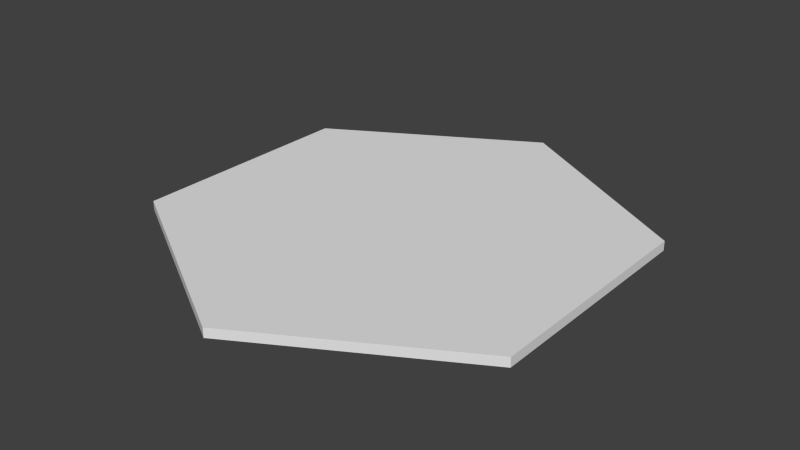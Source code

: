 # Source: Hex.blend  (saved by Blender 2.76.0; exported with 4.5.12 LTS)
import bpy
from mathutils import Matrix  # noqa: F401  (used for matrix-valued properties, if any)

bpy.ops.wm.read_factory_settings(use_empty=True)
scene = bpy.context.scene
scene.name = 'Scene'

# ---- collections
col_collection_1 = bpy.data.collections.new('Collection 1'); scene.collection.children.link(col_collection_1)

# ---- materials (node trees are filled in below, after node groups)
mat_outerhexmat = bpy.data.materials.new('OuterHexMat')
mat_outerhexmat.alpha_threshold = 0.0
mat_outerhexmat.roughness = 0.5
mat_hexmat = bpy.data.materials.new('HexMat')
mat_hexmat.alpha_threshold = 0.0
mat_hexmat.roughness = 0.5

# ---- material node trees
mat_outerhexmat.use_nodes = True; mat_outerhexmat.node_tree.nodes.clear()
_N = mat_outerhexmat.node_tree.nodes; _L = mat_outerhexmat.node_tree.links
n0 = _N.new('ShaderNodeOutputMaterial'); n0.name = 'Material Output'; n0.location = (300, 300)
n1 = _N.new('ShaderNodeBsdfDiffuse'); n1.name = 'Diffuse BSDF'; n1.location = (10, 300)
_L.new(n1.outputs[0], n0.inputs[0])
n0.is_active_output = True
mat_hexmat.use_nodes = True; mat_hexmat.node_tree.nodes.clear()
_N = mat_hexmat.node_tree.nodes; _L = mat_hexmat.node_tree.links
n0 = _N.new('ShaderNodeOutputMaterial'); n0.name = 'Material Output'; n0.location = (300, 300)
n1 = _N.new('ShaderNodeBsdfDiffuse'); n1.name = 'Diffuse BSDF'; n1.location = (10, 300)
_L.new(n1.outputs[0], n0.inputs[0])
n0.is_active_output = True

# ---- world
world_world = bpy.data.worlds.new('World'); scene.world = world_world
world_world.color = (0.05088, 0.05088, 0.05088)
world_world.use_sun_shadow = False
world_world.sun_shadow_jitter_overblur = 0.0
world_world.cycles.sampling_method = 'MANUAL'
world_world.cycles.sample_map_resolution = 256

# ---- meshes
me_circle = bpy.data.meshes.new('Circle')
me_circle.from_pydata([(0.0, 1.0, -0.04041), (-0.866, 0.5, -0.04041), (-0.866, -0.5, -0.04041), (8.742e-08, -1.0, -0.04041), (0.866, -0.5, -0.04041), (0.866, 0.5, -0.04041), (0.0, 1.0, -8.448e-05), (-0.866, 0.5, -8.448e-05), (-0.866, -0.5, -8.448e-05), (8.742e-08, -1.0, -8.448e-05), (0.866, -0.5, -8.448e-05), (0.866, 0.5, -8.448e-05), (1.101e-09, 0.9446, -8.448e-05), (-0.818, 0.4723, -8.448e-05), (-0.818, -0.4723, -8.448e-05), (8.368e-08, -0.9446, -8.448e-05), (0.818, -0.4723, -8.448e-05), (0.818, 0.4723, -8.448e-05)], [], [(1, 0, 5, 4, 3, 2), (7, 8, 14, 13), (5, 0, 6, 11), (3, 4, 10, 9), (1, 2, 8, 7), (4, 5, 11, 10), (2, 3, 9, 8), (0, 1, 7, 6), (13, 14, 15, 16, 17, 12), (10, 11, 17, 16), (8, 9, 15, 14), (6, 7, 13, 12), (11, 6, 12, 17), (9, 10, 16, 15)])
me_circle.polygons.foreach_set('material_index', [0, 0, 0, 0, 0, 0, 0, 0, 1, 0, 0, 0, 0, 0])
_k = set([(0, 1), (0, 5), (0, 6), (1, 2), (1, 7), (2, 3), (2, 8), (3, 4), (3, 9), (4, 5), (4, 10), (5, 11), (6, 7), (6, 11), (7, 8), (8, 9), (9, 10), (10, 11)])
me_circle.attributes.new('sharp_edge', 'BOOLEAN', 'EDGE').data.foreach_set('value', [ (min(e.vertices), max(e.vertices)) in _k for e in me_circle.edges])
_uv = me_circle.uv_layers.new(name='UVMap')
_uv.uv.foreach_set('vector', [0.75, 0.0001422, 0.9999, 0.1444, 0.9999, 0.4329, 0.75, 0.5772, 0.5001, 0.4329, 0.5001, 0.1444, 0.25, 0.5772, 0.0001422, 0.4329, 0.01399, 0.4249, 0.25, 0.5612, 0.2887, 0.601, 0.0001422, 0.601, 0.0001422, 0.5894, 0.2887, 0.5894, 0.2889, 0.6013, 0.5775, 0.6013, 0.5775, 0.6129, 0.2889, 0.6129, 0.2887, 0.6248, 0.0001422, 0.6248, 0.0001422, 0.6132, 0.2887, 0.6132, 0.2889, 0.5894, 0.5774, 0.5894, 0.5774, 0.601, 0.2889, 0.601, 0.0001422, 0.6013, 0.2887, 0.6013, 0.2887, 0.6129, 0.0001422, 0.6129, 0.2887, 0.5891, 0.0001422, 0.5891, 0.0001422, 0.5774, 0.2887, 0.5774, 0.433, 0.9999, 9.304e-05, 0.75, 9.304e-05, 0.25, 0.433, 9.304e-05, 0.866, 0.25, 0.866, 0.75, 0.25, 0.0001422, 0.4999, 0.1444, 0.486, 0.1524, 0.25, 0.01613, 0.0001422, 0.4329, 0.0001422, 0.1444, 0.01399, 0.1524, 0.01399, 0.4249, 0.4999, 0.4329, 0.25, 0.5772, 0.25, 0.5612, 0.486, 0.4249, 0.4999, 0.1444, 0.4999, 0.4329, 0.486, 0.4249, 0.486, 0.1524, 0.0001422, 0.1444, 0.25, 0.0001422, 0.25, 0.01613, 0.01399, 0.1524])
me_circle.materials.append(mat_outerhexmat)
me_circle.materials.append(mat_hexmat)
me_circle.use_remesh_preserve_volume = False
me_circle.use_remesh_preserve_attributes = False
me_circle.use_mirror_vertex_groups = False
me_circle.update()

# ---- objects
ob_circle = bpy.data.objects.new('Circle', me_circle)

# ---- transforms, parenting, visibility, modifiers, constraints
ob_circle.location = (0.0, 0.0, 0.0)
ob_circle.scale = (0.75, 0.75, 0.75)
ob_circle.lineart.crease_threshold = 0.0

# ---- collection membership
col_collection_1.objects.link(ob_circle)

# ---- scene / render settings (as saved in the file)
scene.frame_start = 1; scene.frame_end = 250; scene.frame_set(1)
scene.render.engine = 'CYCLES'
scene.render.resolution_percentage = 50
scene.render.dither_intensity = 0.0
scene.cycles.use_denoising = False
scene.cycles.samples = 10
scene.cycles.sampling_pattern = 'TABULATED_SOBOL'
scene.cycles.light_sampling_threshold = 0.0
scene.cycles.use_adaptive_sampling = False
scene.cycles.use_light_tree = False
scene.cycles.blur_glossy = 0.0
scene.cycles.pixel_filter_type = 'GAUSSIAN'
scene.cycles.sample_clamp_indirect = 0.0
scene.view_settings.view_transform = 'Standard'
bpy.context.view_layer.update()

# ---- added for rendering (the .blend has no active camera and no usable light): camera, sun
cam_auto = bpy.data.cameras.new('AutoCamera')
cam_auto.lens = 50.0
cam_auto.sensor_width = 36.0
cam_auto.clip_end = 1000.0
ob_auto_camera = bpy.data.objects.new('AutoCamera', cam_auto)
scene.collection.objects.link(ob_auto_camera)
ob_auto_camera.location = (1.83615, -2.20338, 1.45373)
ob_auto_camera.rotation_euler = (1.09748, -7.21219e-08, 0.694738)
scene.camera = ob_auto_camera
light_auto_sun = bpy.data.lights.new('AutoSun', 'SUN')
light_auto_sun.energy = 3.0
light_auto_sun.angle = 0.0523599
ob_auto_sun = bpy.data.objects.new('AutoSun', light_auto_sun)
scene.collection.objects.link(ob_auto_sun)
ob_auto_sun.rotation_euler = (0.872665, 0.174533, 0.523599)
bpy.context.view_layer.update()
